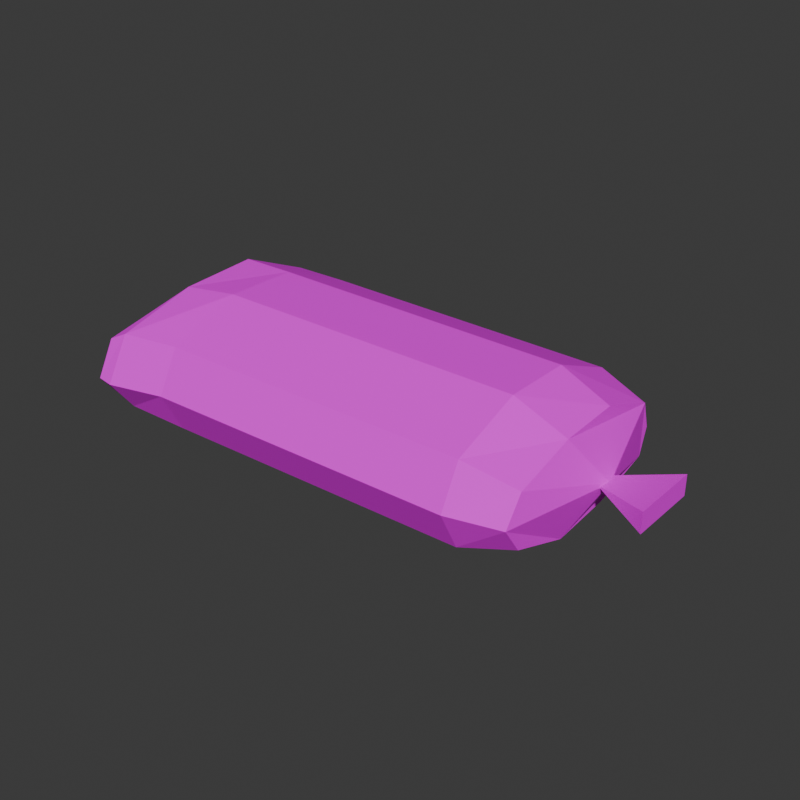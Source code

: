 # Source: Sandbag01.blend  (saved by Blender 4.2.66; exported with 4.5.12 LTS)
import bpy
from mathutils import Matrix  # noqa: F401  (used for matrix-valued properties, if any)

bpy.ops.wm.read_factory_settings(use_empty=True)
scene = bpy.context.scene
scene.name = 'Scene'

# ---- collections
col_collection = bpy.data.collections.new('Collection'); scene.collection.children.link(col_collection)

# ---- images (referenced by path relative to the original .blend; pixels are not part of the script)
import os
ASSET_DIR = os.environ.get("B2B_ASSET_DIR", "")  # directory of the original .blend (textures are referenced by path, not embedded)
HERE = os.path.dirname(os.path.abspath(__file__))  # packed textures are extracted next to this script under _unpacked/

def load_image(name, relpath, width, height, colorspace="sRGB"):
    """Load a texture the original file referenced (path relative to the .blend, or extracted next to this script)."""
    p = next((c for c in (os.path.join(HERE, relpath), os.path.join(ASSET_DIR, relpath)) if relpath and os.path.exists(c)), "")
    if p:
        img = bpy.data.images.load(p, check_existing=True)
        img.name = name
    else:  # same state as the original file: an image datablock whose file is absent (Cycles renders it pink)
        img = bpy.data.images.new(name, width, height)
        img.source = "FILE"
        img.filepath = "//" + (relpath or name)
    img.colorspace_settings.name = colorspace
    return img
img_sandbag01_a_jpg = load_image('Sandbag01_a.jpg', 'Sandbag01_a.jpg', 1024, 1024, 'sRGB')

# ---- materials (node trees are filled in below, after node groups)
mat_primary = bpy.data.materials.new('Primary')
mat_primary.alpha_threshold = 0.0
mat_primary.use_transparent_shadow = False
mat_primary.roughness = 0.5
mat_primary.line_color = (0.0, 0.0, 0.0, 1.0)

# ---- material node trees
mat_primary.use_nodes = True; mat_primary.node_tree.nodes.clear()
_N = mat_primary.node_tree.nodes; _L = mat_primary.node_tree.links
n0 = _N.new('ShaderNodeOutputMaterial'); n0.name = 'Material Output'; n0.location = (300, 300)
n1 = _N.new('ShaderNodeBsdfPrincipled'); n1.name = 'Principled BSDF'; n1.location = (10, 300)
n1.inputs[3].default_value = 1.45
n1.inputs[13].default_value = 0.15
n2 = _N.new('ShaderNodeTexImage'); n2.name = 'Image Texture'; n2.location = (-280, 280)
n2.image = img_sandbag01_a_jpg
n2.interpolation = 'Closest'
_L.new(n1.outputs[0], n0.inputs[0])
_L.new(n2.outputs[0], n1.inputs[0])
n0.is_active_output = True

# ---- world
world_world = bpy.data.worlds.new('World'); scene.world = world_world
world_world.use_nodes = True; world_world.node_tree.nodes.clear()
_N = world_world.node_tree.nodes; _L = world_world.node_tree.links
n0 = _N.new('ShaderNodeOutputWorld'); n0.name = 'World Output'; n0.location = (300, 300)
n1 = _N.new('ShaderNodeBackground'); n1.name = 'Background'; n1.location = (10, 300)
n1.inputs[0].default_value = (0.05088, 0.05088, 0.05088, 1.0)
_L.new(n1.outputs[0], n0.inputs[0])
n0.is_active_output = True
world_world.color = (0.05088, 0.05088, 0.05088)
world_world.sun_shadow_jitter_overblur = 0.0

# ---- meshes
me_cube_003 = bpy.data.meshes.new('Cube.003')
me_cube_003.from_pydata([(0.7715, -0.02475, 0.2123), (0.7715, 0.02746, 0.2123), (0.948, -0.111, 0.1806), (0.948, 0.1137, 0.1806), (0.948, -0.111, 0.2441), (0.948, 0.1137, 0.2441), (-0.6917, -0.3862, 0.136), (0.7246, -0.2932, 0.1327), (-0.6917, -0.3862, 0.3177), (-0.6639, 0.3848, 0.1253), (-0.6917, 0.3662, 0.3147), (0.7246, 0.2959, 0.2975), (0.7246, -0.2932, 0.2975), (0.7246, 0.2959, 0.1327), (0.7979, 0.001359, 0.2123), (-0.6917, 0.1305, 0.3869), (-0.6917, -0.1278, 0.3712), (0.7246, -0.09682, 0.3538), (-0.6917, -0.1278, 0.05569), (-0.6917, 0.1305, 0.05275), (0.7246, -0.09682, 0.06282), (0.7246, 0.09954, 0.3666), (0.7246, 0.09954, 0.08038), (-0.6917, -0.4434, 0.2075), (0.7246, -0.3516, 0.2151), (-0.6917, 0.446, 0.2195), (0.7246, 0.3218, 0.2151), (-0.4392, 0.3514, 0.08343), (-0.4392, -0.3486, 0.08343), (-0.4392, -0.3486, 0.3496), (-0.4392, 0.3514, 0.3496), (-0.7276, -0.1534, 0.216), (-0.7276, 0.1561, 0.216), (-0.4392, 0.118, -0.001028), (-0.4392, -0.1153, -0.002246), (-0.4392, -0.1153, 0.4406), (-0.4392, 0.118, 0.4442), (-0.4392, 0.4207, 0.2165), (-0.4392, -0.418, 0.2165), (0.5662, -0.3292, 0.09078), (0.5662, 0.3975, 0.2165), (0.5662, 0.3319, 0.09078), (0.5662, -0.1088, 0.0), (0.5662, 0.1116, 0.4306), (0.5662, 0.3319, 0.3422), (0.5662, 0.1116, 0.01101), (0.5662, -0.1088, 0.4281), (0.5662, -0.3292, 0.3422), (0.5662, -0.3948, 0.2165), (-0.6326, -0.3774, 0.3458), (-0.6326, 0.3627, 0.3428), (-0.6113, 0.3769, 0.0956), (-0.6326, 0.1276, 0.005001), (-0.6326, -0.1249, 0.004222), (-0.6326, -0.1249, 0.4193), (-0.6326, 0.1276, 0.4395), (-0.6326, -0.3774, 0.1061), (-0.6326, 0.455, 0.2188), (-0.6326, -0.4525, 0.207)], [], [(0, 2, 4), (0, 1, 3, 2), (5, 4, 2, 3), (1, 0, 4, 5), (1, 5, 3), (48, 24, 12, 47), (43, 21, 11, 44), (40, 26, 13, 41), (42, 20, 7, 39), (32, 25, 9, 19), (20, 22, 13, 14), (14, 17, 12, 24), (11, 14, 13, 26), (11, 21, 17, 14), (20, 14, 24, 7), (23, 31, 18, 6), (31, 32, 19, 18), (41, 13, 22, 45), (45, 22, 20, 42), (47, 12, 17, 46), (46, 17, 21, 43), (16, 15, 32, 31), (8, 16, 31, 23), (56, 28, 38, 58), (15, 10, 25, 32), (44, 11, 26, 40), (39, 7, 24, 48), (50, 30, 37, 57), (54, 35, 36, 55), (49, 29, 35, 54), (52, 33, 34, 53), (51, 27, 33, 52), (53, 34, 28, 56), (57, 37, 27, 51), (55, 36, 30, 50), (58, 38, 29, 49), (28, 39, 48, 38), (30, 44, 40, 37), (35, 46, 43, 36), (29, 47, 46, 35), (33, 45, 42, 34), (27, 41, 45, 33), (34, 42, 39, 28), (37, 40, 41, 27), (36, 43, 44, 30), (38, 48, 47, 29), (23, 58, 49, 8), (15, 55, 50, 10), (25, 57, 51, 9), (18, 53, 56, 6), (9, 51, 52, 19), (19, 52, 53, 18), (8, 49, 54, 16), (16, 54, 55, 15), (10, 50, 57, 25), (6, 56, 58, 23)])
_uv = me_cube_003.uv_layers.new(name='UVMap')
_uv.uv.foreach_set('vector', [0.4706, 0.8203, 0.3382, 1.0, 0.3382, 0.9922, 0.4706, 0.8203, 0.5294, 0.8203, 0.6618, 1.0, 0.3382, 1.0, 0.6618, 0.9688, 0.3382, 0.9688, 0.3382, 1.0, 0.6618, 1.0, 0.5294, 0.8203, 0.4706, 0.8203, 0.3382, 0.9922, 0.6618, 0.9922, 0.5294, 0.8203, 0.6618, 0.9922, 0.6618, 1.0, 0.1156, 0.6443, 0.1574, 0.7626, 0.2242, 0.7681, 0.1921, 0.6267, 0.5999, 0.6129, 0.59, 0.7724, 0.7768, 0.7681, 0.8089, 0.6267, 0.8854, 0.6443, 0.8436, 0.7626, 0.7976, 0.7567, 0.8357, 0.6635, 0.3845, 0.6809, 0.3982, 0.7514, 0.2034, 0.7567, 0.1653, 0.6635, 0.6471, 0.07031, 0.9265, 0.07031, 0.8824, 0.03906, 0.6324, 0.02344, 0.4118, 0.6562, 0.6176, 0.6562, 0.8235, 0.7031, 0.5147, 0.7344, 0.5147, 0.7344, 0.4118, 0.8281, 0.2206, 0.7891, 0.1471, 0.7422, 0.8676, 0.7891, 0.5147, 0.7344, 0.8235, 0.7031, 0.8676, 0.7422, 0.8676, 0.7891, 0.6324, 0.8281, 0.4118, 0.8281, 0.5147, 0.7344, 0.4118, 0.6562, 0.5147, 0.7344, 0.1471, 0.7422, 0.2059, 0.6953, 0.07353, 0.07031, 0.3529, 0.07031, 0.3676, 0.02344, 0.1176, 0.03906, 0.3529, 0.07031, 0.6471, 0.07031, 0.6324, 0.02344, 0.3676, 0.02344, 0.8357, 0.6635, 0.7976, 0.7567, 0.602, 0.7527, 0.6154, 0.6766, 0.6154, 0.6766, 0.602, 0.7527, 0.3982, 0.7514, 0.3845, 0.6809, 0.1921, 0.6267, 0.2242, 0.7681, 0.4106, 0.7716, 0.4005, 0.6154, 0.4005, 0.6154, 0.4106, 0.7716, 0.59, 0.7724, 0.5999, 0.6129, 0.3824, 0.125, 0.6176, 0.125, 0.6471, 0.07031, 0.3529, 0.07031, 0.1324, 0.1094, 0.3824, 0.125, 0.3529, 0.07031, 0.07353, 0.07031, 0.1185, 0.05924, 0.1447, 0.1632, 0.093, 0.1788, 0.05813, 0.07461, 0.6176, 0.125, 0.8382, 0.1094, 0.9265, 0.07031, 0.6471, 0.07031, 0.8089, 0.6267, 0.7768, 0.7681, 0.8436, 0.7626, 0.8854, 0.6443, 0.1653, 0.6635, 0.2034, 0.7567, 0.1574, 0.7626, 0.1156, 0.6443, 0.8375, 0.09373, 0.8262, 0.1931, 0.908, 0.1788, 0.941, 0.07633, 0.3856, 0.1038, 0.395, 0.2022, 0.6053, 0.2042, 0.6147, 0.1064, 0.1476, 0.09413, 0.1748, 0.1931, 0.395, 0.2022, 0.3856, 0.1038, 0.6324, 0.04274, 0.6227, 0.1525, 0.3776, 0.1504, 0.3685, 0.04261, 0.8807, 0.06937, 0.8563, 0.1632, 0.6227, 0.1525, 0.6324, 0.04274, 0.3685, 0.04261, 0.3776, 0.1504, 0.1447, 0.1632, 0.1185, 0.05924, 0.941, 0.07633, 0.908, 0.1788, 0.8563, 0.1632, 0.8807, 0.06937, 0.6147, 0.1064, 0.6053, 0.2042, 0.8262, 0.1931, 0.8375, 0.09373, 0.05813, 0.07461, 0.093, 0.1788, 0.1748, 0.1931, 0.1476, 0.09413, 0.1447, 0.1632, 0.1653, 0.6635, 0.1156, 0.6443, 0.093, 0.1788, 0.8262, 0.1931, 0.8089, 0.6267, 0.8854, 0.6443, 0.908, 0.1788, 0.395, 0.2022, 0.4005, 0.6154, 0.5999, 0.6129, 0.6053, 0.2042, 0.1748, 0.1931, 0.1921, 0.6267, 0.4005, 0.6154, 0.395, 0.2022, 0.6227, 0.1525, 0.6154, 0.6766, 0.3845, 0.6809, 0.3776, 0.1504, 0.8563, 0.1632, 0.8357, 0.6635, 0.6154, 0.6766, 0.6227, 0.1525, 0.3776, 0.1504, 0.3845, 0.6809, 0.1653, 0.6635, 0.1447, 0.1632, 0.908, 0.1788, 0.8854, 0.6443, 0.8357, 0.6635, 0.8563, 0.1632, 0.6053, 0.2042, 0.5999, 0.6129, 0.8089, 0.6267, 0.8262, 0.1931, 0.093, 0.1788, 0.1156, 0.6443, 0.1921, 0.6267, 0.1748, 0.1931, 0.06705, 0.04319, 0.05813, 0.07461, 0.1476, 0.09413, 0.1362, 0.05995, 0.6193, 0.06987, 0.6147, 0.1064, 0.8375, 0.09373, 0.8438, 0.0595, 0.9321, 0.04508, 0.941, 0.07633, 0.8807, 0.06937, 0.8847, 0.0451, 0.3679, 0.01799, 0.3685, 0.04261, 0.1185, 0.05924, 0.1136, 0.03165, 0.8847, 0.0451, 0.8807, 0.06937, 0.6324, 0.04274, 0.6332, 0.01748, 0.6332, 0.01748, 0.6324, 0.04274, 0.3685, 0.04261, 0.3679, 0.01799, 0.1362, 0.05995, 0.1476, 0.09413, 0.3856, 0.1038, 0.3811, 0.06766, 0.3811, 0.06766, 0.3856, 0.1038, 0.6147, 0.1064, 0.6193, 0.06987, 0.8438, 0.0595, 0.8375, 0.09373, 0.941, 0.07633, 0.9321, 0.04508, 0.1136, 0.03165, 0.1185, 0.05924, 0.05813, 0.07461, 0.06705, 0.04319])
me_cube_003.materials.append(mat_primary)
me_cube_003.update()

# ---- objects
ob_sandbag01 = bpy.data.objects.new('Sandbag01', me_cube_003)

# ---- transforms, parenting, visibility, modifiers, constraints
ob_sandbag01.location = (0.0, 0.0, 0.0)

# ---- collection membership
col_collection.objects.link(ob_sandbag01)

# ---- scene / render settings (as saved in the file)
scene.frame_start = 1; scene.frame_end = 250; scene.frame_set(0)
scene.render.engine = 'BLENDER_EEVEE_NEXT'
scene.render.resolution_x = 1000
scene.render.resolution_y = 1000
bpy.context.view_layer.update()

# ---- added for rendering (the .blend has no active camera and no usable light): camera, sun
cam_auto = bpy.data.cameras.new('AutoCamera')
cam_auto.lens = 50.0
cam_auto.sensor_width = 36.0
cam_auto.clip_end = 1000.0
ob_auto_camera = bpy.data.objects.new('AutoCamera', cam_auto)
scene.collection.objects.link(ob_auto_camera)
ob_auto_camera.location = (1.92102, -2.17175, 1.66965)
ob_auto_camera.rotation_euler = (1.09748, -7.21219e-08, 0.694738)
scene.camera = ob_auto_camera
light_auto_sun = bpy.data.lights.new('AutoSun', 'SUN')
light_auto_sun.energy = 3.0
light_auto_sun.angle = 0.0523599
ob_auto_sun = bpy.data.objects.new('AutoSun', light_auto_sun)
scene.collection.objects.link(ob_auto_sun)
ob_auto_sun.rotation_euler = (0.872665, 0.174533, 0.523599)
bpy.context.view_layer.update()
